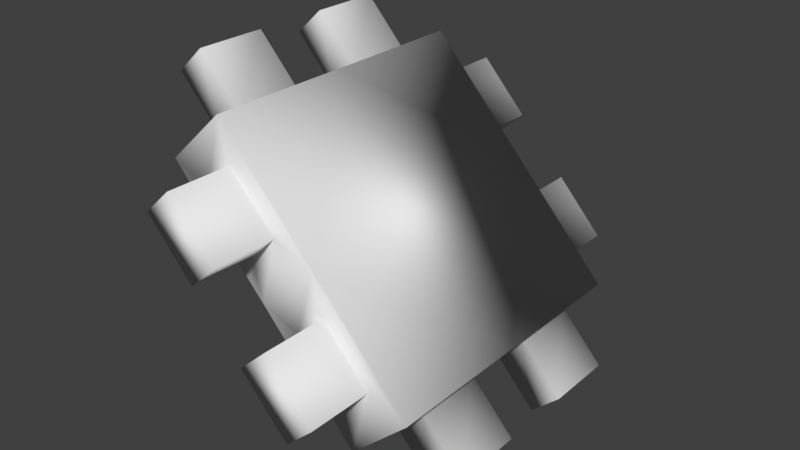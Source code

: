 # Source: HardwareCollectible.blend  (saved by Blender 2.79.0; exported with 4.5.12 LTS)
import bpy
from mathutils import Matrix  # noqa: F401  (used for matrix-valued properties, if any)

bpy.ops.wm.read_factory_settings(use_empty=True)
scene = bpy.context.scene
scene.name = 'Scene'

# ---- collections
col_collection_1 = bpy.data.collections.new('Collection 1'); scene.collection.children.link(col_collection_1)

# ---- materials (node trees are filled in below, after node groups)
mat_material = bpy.data.materials.new('Material')
mat_material.alpha_threshold = 0.0
mat_material.use_transparent_shadow = False
mat_material.roughness = 0.5
mat_material.line_color = (0.0, 0.0, 0.0, 1.0)

# ---- material node trees

# ---- world
world_world = bpy.data.worlds.new('World'); scene.world = world_world
world_world.color = (0.05088, 0.05088, 0.05088)
world_world.use_sun_shadow = False
world_world.sun_shadow_jitter_overblur = 0.0
world_world.cycles.sampling_method = 'MANUAL'

# ---- meshes
me_cube = bpy.data.meshes.new('Cube')
me_cube.from_pydata([(3.156, 1.0, 2.511), (3.156, -1.0, 2.511), (1.689, -1.0, 2.139), (1.689, 1.0, 2.139), (-1.807, 1.0, 3.979), (-1.807, -1.0, 3.979), (-3.274, -1.0, 3.606), (-3.274, 1.0, 3.606), (3.156, -5.96e-08, 2.511), (1.689, 2.98e-07, 2.139), (-1.807, -5.364e-07, 3.979), (-3.274, 1.788e-07, 3.606), (0.6746, 1.0, 3.245), (0.6746, -1.0, 3.245), (-0.7925, -1.0, 2.873), (-0.7925, 1.0, 2.873), (2.776, -0.2591, 2.415), (2.776, -0.7409, 2.415), (2.069, -0.7409, 2.236), (2.069, -0.2591, 2.236), (2.776, 0.7409, 2.415), (2.069, 0.7409, 2.236), (2.069, 0.2591, 2.236), (2.776, 0.2591, 2.415), (-2.187, -0.2591, 3.882), (-2.187, -0.7409, 3.882), (-2.894, -0.7409, 3.703), (-2.894, -0.2591, 3.703), (-2.187, 0.7409, 3.882), (-2.894, 0.7409, 3.703), (-2.894, 0.2591, 3.703), (-2.187, 0.2591, 3.882), (2.133, 1.0, 2.605), (1.426, 1.0, 2.426), (0.9374, 1.0, 2.959), (0.2305, 1.0, 2.779), (-0.3484, 1.0, 3.339), (-1.544, 1.0, 3.692), (-1.055, 1.0, 3.159), (-2.251, 1.0, 3.513), (-0.3484, -1.0, 3.339), (-1.544, -1.0, 3.692), (-1.055, -1.0, 3.159), (-2.251, -1.0, 3.513), (2.133, -1.0, 2.605), (1.426, -1.0, 2.426), (0.9374, -1.0, 2.959), (0.2305, -1.0, 2.779), (3.878, -0.2591, 2.089), (3.878, -0.7409, 2.089), (3.171, -0.7409, 1.91), (3.171, -0.2591, 1.91), (3.878, 0.7409, 2.089), (3.171, 0.7409, 1.91), (3.171, 0.2591, 1.91), (3.878, 0.2591, 2.089), (-3.289, -0.2591, 4.208), (-3.289, -0.7409, 4.208), (-3.996, -0.7409, 4.029), (-3.996, -0.2591, 4.029), (-3.289, 0.7409, 4.208), (-3.996, 0.7409, 4.029), (-3.996, 0.2591, 4.029), (-3.289, 0.2591, 4.208), (2.133, 1.444, 2.605), (1.426, 1.444, 2.426), (0.9374, 1.444, 2.959), (0.2305, 1.444, 2.779), (-0.3484, 1.444, 3.339), (-1.544, 1.444, 3.692), (-1.055, 1.444, 3.159), (-2.251, 1.444, 3.513), (-0.3484, -1.444, 3.339), (-1.544, -1.444, 3.692), (-1.055, -1.444, 3.159), (-2.251, -1.444, 3.513), (2.133, -1.444, 2.605), (1.426, -1.444, 2.426), (0.9374, -1.444, 2.959), (0.2305, -1.444, 2.779)], [], [(2, 9, 19, 18), (10, 11, 27, 24), (11, 7, 15, 3, 9, 2, 14, 6), (5, 6, 43, 41), (7, 11, 30, 29), (9, 3, 21, 22), (4, 12, 36, 37), (14, 2, 45, 47), (19, 16, 48, 51), (8, 1, 17, 16), (1, 2, 18, 17), (9, 8, 16, 19), (35, 34, 66, 67), (3, 0, 20, 21), (0, 8, 23, 20), (8, 9, 22, 23), (25, 24, 56, 57), (6, 5, 25, 26), (5, 10, 24, 25), (11, 6, 26, 27), (40, 41, 73, 72), (4, 7, 29, 28), (11, 10, 31, 30), (10, 4, 28, 31), (3, 15, 35, 33), (18, 19, 51, 50), (0, 3, 33, 32), (15, 12, 34, 35), (12, 0, 32, 34), (33, 35, 67, 65), (7, 4, 37, 39), (15, 7, 39, 38), (12, 15, 38, 36), (17, 18, 50, 49), (14, 13, 40, 42), (6, 14, 42, 43), (13, 5, 41, 40), (34, 32, 64, 66), (2, 1, 44, 45), (1, 13, 46, 44), (13, 14, 47, 46), (48, 49, 50, 51), (52, 55, 54, 53), (56, 59, 58, 57), (60, 61, 62, 63), (66, 64, 65, 67), (69, 68, 70, 71), (72, 73, 75, 74), (76, 78, 79, 77), (43, 42, 74, 75), (26, 25, 57, 58), (41, 43, 75, 73), (27, 26, 58, 59), (42, 40, 72, 74), (24, 27, 59, 56), (37, 36, 68, 69), (21, 20, 52, 53), (38, 39, 71, 70), (22, 21, 53, 54), (39, 37, 69, 71), (20, 23, 55, 52), (45, 44, 76, 77), (28, 29, 61, 60), (36, 38, 70, 68), (23, 22, 54, 55), (44, 46, 78, 76), (29, 30, 62, 61), (47, 45, 77, 79), (31, 28, 60, 63), (32, 33, 65, 64), (46, 47, 79, 78), (16, 17, 49, 48), (30, 31, 63, 62), (10, 5, 13, 1, 8, 0, 12, 4)])
_uv = me_cube.uv_layers.new(name='UVMap')
_uv.uv.foreach_set('vector', [0.03473, 0.7085, 0.5038, 0.7085, 0.3827, 0.7755, 0.1568, 0.7754, 0.5035, 0.9682, 0.5038, 0.7085, 0.6254, 0.7758, 0.6254, 0.901, 0.3128, 0.6019, 0.04027, 0.6019, 0.04027, 0.3294, 0.04027, 0.05683, 0.3128, 0.05683, 0.5854, 0.05683, 0.5854, 0.3294, 0.5854, 0.6019, 0.03473, 0.9682, 0.03473, 0.7085, 0.1568, 0.7754, 0.1565, 0.9006, 0.03473, 0.7085, 0.5038, 0.7085, 0.3827, 0.7755, 0.1568, 0.7754, 0.5038, 0.7085, 0.976, 0.7085, 0.8535, 0.7758, 0.6254, 0.7758, 0.9755, 0.9682, 0.5035, 0.9682, 0.6254, 0.901, 0.8534, 0.901, 0.5038, 0.7085, 0.976, 0.7085, 0.8535, 0.7758, 0.6254, 0.7758, 0.7424, 0.01237, 0.8423, 0.01228, 0.8424, 0.2681, 0.7424, 0.2682, 0.5035, 0.9682, 0.03473, 0.9682, 0.1565, 0.9006, 0.3826, 0.9007, 0.03473, 0.9682, 0.03473, 0.7085, 0.1568, 0.7754, 0.1565, 0.9006, 0.5038, 0.7085, 0.5035, 0.9682, 0.3826, 0.9007, 0.3827, 0.7755, 0.8425, 0.6744, 0.7423, 0.6745, 0.7424, 0.4124, 0.8425, 0.4124, 0.976, 0.7085, 0.9755, 0.9682, 0.8534, 0.901, 0.8535, 0.7758, 0.9755, 0.9682, 0.5035, 0.9682, 0.6254, 0.901, 0.8534, 0.901, 0.5035, 0.9682, 0.5038, 0.7085, 0.6254, 0.7758, 0.6254, 0.901, 0.9763, 0.2681, 0.9763, 0.4124, 0.8425, 0.4124, 0.8424, 0.2681, 0.976, 0.7085, 0.9755, 0.9682, 0.8534, 0.901, 0.8535, 0.7758, 0.9755, 0.9682, 0.5035, 0.9682, 0.6254, 0.901, 0.8534, 0.901, 0.5038, 0.7085, 0.976, 0.7085, 0.8535, 0.7758, 0.6254, 0.7758, 0.6106, 0.4124, 0.6106, 0.2682, 0.7424, 0.2682, 0.7424, 0.4124, 0.03473, 0.9682, 0.03473, 0.7085, 0.1568, 0.7754, 0.1565, 0.9006, 0.5038, 0.7085, 0.5035, 0.9682, 0.3826, 0.9007, 0.3827, 0.7755, 0.5035, 0.9682, 0.03473, 0.9682, 0.1565, 0.9006, 0.3826, 0.9007, 0.03473, 0.7085, 0.5038, 0.7085, 0.3827, 0.7755, 0.1568, 0.7754, 0.6106, 0.4124, 0.6106, 0.2682, 0.7424, 0.2682, 0.7424, 0.4124, 0.03473, 0.9682, 0.03473, 0.7085, 0.1568, 0.7754, 0.1565, 0.9006, 0.5038, 0.7085, 0.5035, 0.9682, 0.3826, 0.9007, 0.3827, 0.7755, 0.5035, 0.9682, 0.03473, 0.9682, 0.1565, 0.9006, 0.3826, 0.9007, 0.9763, 0.2681, 0.9763, 0.4124, 0.8425, 0.4124, 0.8424, 0.2681, 0.976, 0.7085, 0.9755, 0.9682, 0.8534, 0.901, 0.8535, 0.7758, 0.5038, 0.7085, 0.976, 0.7085, 0.8535, 0.7758, 0.6254, 0.7758, 0.5035, 0.9682, 0.5038, 0.7085, 0.6254, 0.7758, 0.6254, 0.901, 0.8425, 0.6744, 0.7423, 0.6745, 0.7424, 0.4124, 0.8425, 0.4124, 0.5038, 0.7085, 0.5035, 0.9682, 0.3826, 0.9007, 0.3827, 0.7755, 0.03473, 0.7085, 0.5038, 0.7085, 0.3827, 0.7755, 0.1568, 0.7754, 0.5035, 0.9682, 0.03473, 0.9682, 0.1565, 0.9006, 0.3826, 0.9007, 0.6106, 0.4124, 0.6106, 0.2682, 0.7424, 0.2682, 0.7424, 0.4124, 0.976, 0.7085, 0.9755, 0.9682, 0.8534, 0.901, 0.8535, 0.7758, 0.9755, 0.9682, 0.5035, 0.9682, 0.6254, 0.901, 0.8534, 0.901, 0.5035, 0.9682, 0.5038, 0.7085, 0.6254, 0.7758, 0.6254, 0.901, 0.8424, 0.2681, 0.8425, 0.4124, 0.7424, 0.4124, 0.7424, 0.2682, 0.8424, 0.2681, 0.8425, 0.4124, 0.7424, 0.4124, 0.7424, 0.2682, 0.8425, 0.4124, 0.7424, 0.4124, 0.7424, 0.2682, 0.8424, 0.2681, 0.8425, 0.4124, 0.7424, 0.4124, 0.7424, 0.2682, 0.8424, 0.2681, 0.7424, 0.4124, 0.7424, 0.2682, 0.8424, 0.2681, 0.8425, 0.4124, 0.7424, 0.4124, 0.7424, 0.2682, 0.8424, 0.2681, 0.8425, 0.4124, 0.7424, 0.4124, 0.7424, 0.2682, 0.8424, 0.2681, 0.8425, 0.4124, 0.7424, 0.4124, 0.7424, 0.2682, 0.8424, 0.2681, 0.8425, 0.4124, 0.9763, 0.2681, 0.9763, 0.4124, 0.8425, 0.4124, 0.8424, 0.2681, 0.7424, 0.01237, 0.8423, 0.01228, 0.8424, 0.2681, 0.7424, 0.2682, 0.7424, 0.01237, 0.8423, 0.01228, 0.8424, 0.2681, 0.7424, 0.2682, 0.6106, 0.4124, 0.6106, 0.2682, 0.7424, 0.2682, 0.7424, 0.4124, 0.8425, 0.6744, 0.7423, 0.6745, 0.7424, 0.4124, 0.8425, 0.4124, 0.8425, 0.6744, 0.7423, 0.6745, 0.7424, 0.4124, 0.8425, 0.4124, 0.6106, 0.4124, 0.6106, 0.2682, 0.7424, 0.2682, 0.7424, 0.4124, 0.7424, 0.01237, 0.8423, 0.01228, 0.8424, 0.2681, 0.7424, 0.2682, 0.9763, 0.2681, 0.9763, 0.4124, 0.8425, 0.4124, 0.8424, 0.2681, 0.6106, 0.4124, 0.6106, 0.2682, 0.7424, 0.2682, 0.7424, 0.4124, 0.8425, 0.6744, 0.7423, 0.6745, 0.7424, 0.4124, 0.8425, 0.4124, 0.9763, 0.2681, 0.9763, 0.4124, 0.8425, 0.4124, 0.8424, 0.2681, 0.8425, 0.6744, 0.7423, 0.6745, 0.7424, 0.4124, 0.8425, 0.4124, 0.8425, 0.6744, 0.7423, 0.6745, 0.7424, 0.4124, 0.8425, 0.4124, 0.7424, 0.01237, 0.8423, 0.01228, 0.8424, 0.2681, 0.7424, 0.2682, 0.8425, 0.6744, 0.7423, 0.6745, 0.7424, 0.4124, 0.8425, 0.4124, 0.6106, 0.4124, 0.6106, 0.2682, 0.7424, 0.2682, 0.7424, 0.4124, 0.6106, 0.4124, 0.6106, 0.2682, 0.7424, 0.2682, 0.7424, 0.4124, 0.9763, 0.2681, 0.9763, 0.4124, 0.8425, 0.4124, 0.8424, 0.2681, 0.9763, 0.2681, 0.9763, 0.4124, 0.8425, 0.4124, 0.8424, 0.2681, 0.7424, 0.01237, 0.8423, 0.01228, 0.8424, 0.2681, 0.7424, 0.2682, 0.7424, 0.01237, 0.8423, 0.01228, 0.8424, 0.2681, 0.7424, 0.2682, 0.9763, 0.2681, 0.9763, 0.4124, 0.8425, 0.4124, 0.8424, 0.2681, 0.7424, 0.01237, 0.8423, 0.01228, 0.8424, 0.2681, 0.7424, 0.2682, 0.3128, 0.6019, 0.04027, 0.6019, 0.04027, 0.3294, 0.04027, 0.05683, 0.3128, 0.05683, 0.5854, 0.05683, 0.5854, 0.3294, 0.5854, 0.6019])
me_cube.materials.append(mat_material)
me_cube.use_remesh_preserve_volume = False
me_cube.use_remesh_preserve_attributes = False
me_cube.use_mirror_vertex_groups = False
me_cube.update()
me_cube.normals_split_custom_set([tuple(v) for v in zip(*[iter([0.05908, -0.5671, -0.8215, 0.1433, -4.515e-06, -0.9897, 0.06784, 0.3255, -0.9431, 0.06784, -0.3255, -0.9431, -0.1433, -1.821e-06, 0.9897, -0.3983, -5.655e-06, 0.9172, -0.4845, 0.6249, 0.6122, -0.06785, 0.3255, 0.9431, -0.3983, 3.062e-05, 0.9172, -0.3288, 0.8481, 0.4154, -0.06879, 0.9701, -0.2326, 0.05907, 0.5671, -0.8216, 0.1433, 2.012e-05, -0.9897, 0.05907, -0.5671, -0.8216, -0.06871, -0.9701, -0.2326, -0.3288, -0.8481, 0.4154, -0.05913, -0.5671, 0.8216, -0.3288, -0.8481, 0.4154, -0.2559, -0.9667, 0.004959, 0.01357, -0.7198, 0.694, -0.3288, 0.8481, 0.4154, -0.3983, 7.22e-06, 0.9172, -0.4845, -0.6249, 0.6122, -0.4845, 0.6249, 0.6122, 0.1433, 5.086e-06, -0.9897, 0.05908, 0.5671, -0.8215, 0.06784, 0.3255, -0.9431, 0.06784, -0.3255, -0.9431, -0.05902, 0.567, 0.8216, 0.06875, 0.9701, 0.2326, 0.2559, 0.9667, -0.00498, 0.01354, 0.7198, 0.694, -0.06876, -0.9701, -0.2326, 0.05917, -0.5671, -0.8216, -0.01354, -0.7198, -0.694, -0.2559, -0.9667, 0.00497, 0.06776, 0.3255, -0.9431, 0.4845, 0.6249, -0.6121, 0.4679, 0.8837, -0.00915, -0.01733, 0.4603, -0.8876, 0.3983, -7.494e-06, -0.9172, 0.3288, -0.8481, -0.4154, 0.4845, -0.6249, -0.6122, 0.4845, 0.6249, -0.6122, 0.3288, -0.8481, -0.4154, 0.05908, -0.5671, -0.8215, 0.06786, -0.3255, -0.9431, 0.4845, -0.6249, -0.6122, 0.1433, -2.127e-06, -0.9897, 0.3983, -6.065e-06, -0.9172, 0.4845, 0.6249, -0.6122, 0.06785, 0.3255, -0.9431, -0.2559, 0.9667, 0.005004, 0.0135, 0.7198, 0.694, 0.01726, 0.4603, 0.8876, -0.4679, 0.8838, 0.009102, 0.0591, 0.5671, -0.8215, 0.3288, 0.8481, -0.4154, 0.4845, 0.6249, -0.6122, 0.06785, 0.3255, -0.9431, 0.3288, 0.8481, -0.4154, 0.3983, 7.257e-06, -0.9172, 0.4845, -0.6249, -0.6122, 0.4845, 0.6249, -0.6122, 0.3983, 3.634e-06, -0.9172, 0.1433, 4.392e-06, -0.9897, 0.06786, -0.3255, -0.9431, 0.4845, -0.6249, -0.6122, -0.06784, -0.3255, 0.9431, -0.06784, 0.3255, 0.9431, 0.0173, 0.4603, 0.8876, 0.0173, -0.4603, 0.8876, -0.3288, -0.8481, 0.4154, -0.05909, -0.5671, 0.8215, -0.06786, -0.3255, 0.9431, -0.4845, -0.6249, 0.6122, -0.05908, -0.5671, 0.8215, -0.1433, -4.798e-06, 0.9897, -0.06784, 0.3255, 0.9431, -0.06784, -0.3255, 0.9431, -0.3983, -7.143e-06, 0.9172, -0.3288, -0.8481, 0.4154, -0.4845, -0.6249, 0.6122, -0.4845, 0.6249, 0.6122, 0.2559, -0.9667, -0.004959, 0.01352, -0.7198, 0.694, 0.0173, -0.4603, 0.8876, 0.4679, -0.8838, -0.009114, -0.05909, 0.5671, 0.8215, -0.3288, 0.8481, 0.4154, -0.4845, 0.6249, 0.6122, -0.06785, 0.3255, 0.9431, -0.3983, 2.9e-06, 0.9172, -0.1433, 3.442e-06, 0.9897, -0.06786, -0.3255, 0.9431, -0.4845, -0.6249, 0.6122, -0.1433, 5.013e-06, 0.9897, -0.05908, 0.5671, 0.8215, -0.06784, 0.3255, 0.9431, -0.06784, -0.3255, 0.9431, 0.05916, 0.5671, -0.8216, -0.06875, 0.9701, -0.2326, -0.2559, 0.9667, 0.004981, -0.01354, 0.7198, -0.694, 0.06784, -0.3255, -0.9431, 0.06784, 0.3255, -0.9431, -0.0173, 0.4603, -0.8876, -0.0173, -0.4603, -0.8876, 0.3288, 0.8481, -0.4154, 0.05911, 0.5671, -0.8216, -0.01355, 0.7198, -0.694, 0.2559, 0.9667, -0.004971, -0.06876, 0.9701, -0.2326, 0.06877, 0.9701, 0.2326, 0.01355, 0.7198, 0.694, -0.2559, 0.9667, 0.004972, 0.06874, 0.9701, 0.2326, 0.3288, 0.8481, -0.4154, 0.2559, 0.9667, -0.00498, 0.01354, 0.7198, 0.694, -0.01352, 0.7198, -0.694, -0.2559, 0.9667, 0.004959, -0.4679, 0.8838, 0.009114, -0.0173, 0.4603, -0.8876, -0.3288, 0.8481, 0.4154, -0.05911, 0.567, 0.8216, 0.01355, 0.7198, 0.694, -0.2559, 0.9667, 0.004972, -0.06874, 0.9701, -0.2326, -0.3288, 0.8481, 0.4154, -0.2559, 0.9667, 0.004982, -0.01354, 0.7198, -0.694, 0.06876, 0.9701, 0.2326, -0.06877, 0.9701, -0.2326, -0.01355, 0.7198, -0.694, 0.2559, 0.9667, -0.00497, 0.4845, -0.6249, -0.6121, 0.06776, -0.3255, -0.9431, -0.01733, -0.4603, -0.8876, 0.4679, -0.8837, -0.009149, -0.06876, -0.9701, -0.2326, 0.06877, -0.9701, 0.2326, 0.2559, -0.9667, -0.004961, -0.01357, -0.7198, -0.694, -0.3288, -0.8481, 0.4154, -0.06873, -0.9701, -0.2326, -0.01354, -0.7198, -0.694, -0.2559, -0.9667, 0.00497, 0.06876, -0.9701, 0.2326, -0.05917, -0.5671, 0.8216, 0.01354, -0.7198, 0.694, 0.2559, -0.9667, -0.004972, 0.01352, 0.7198, 0.694, 0.2559, 0.9667, -0.004959, 0.4679, 0.8838, -0.009113, 0.0173, 0.4603, 0.8876, 0.05913, -0.5671, -0.8216, 0.3288, -0.8481, -0.4154, 0.2559, -0.9667, -0.004961, -0.01357, -0.7198, -0.694, 0.3288, -0.8481, -0.4154, 0.06873, -0.9701, 0.2326, 0.01354, -0.7198, 0.694, 0.2559, -0.9667, -0.004971, 0.06876, -0.9701, 0.2326, -0.06877, -0.9701, -0.2326, -0.2559, -0.9667, 0.00496, 0.01357, -0.7198, 0.694, 0.4679, 0.8838, -0.009102, 0.4679, -0.8838, -0.009102, -0.01726, -0.4603, -0.8876, -0.01726, 0.4603, -0.8876, 0.4679, 0.8838, -0.009101, 0.4679, -0.8838, -0.009101, -0.01726, -0.4603, -0.8876, -0.01726, 0.4603, -0.8876, 0.01726, 0.4603, 0.8876, -0.4679, 0.8838, 0.009101, -0.4679, -0.8838, 0.009101, 0.01726, -0.4603, 0.8876, 0.01726, 0.4603, 0.8876, -0.4679, 0.8838, 0.009102, -0.4679, -0.8838, 0.009102, 0.01726, -0.4603, 0.8876, 0.01733, 0.4603, 0.8876, 0.4679, 0.8837, -0.00915, -0.01733, 0.4603, -0.8876, -0.4679, 0.8837, 0.009069, 0.01733, 0.4603, 0.8876, 0.4679, 0.8837, -0.009068, -0.01733, 0.4603, -0.8876, -0.4679, 0.8837, 0.009151, 0.4679, -0.8837, -0.009067, 0.01723, -0.4603, 0.8876, -0.4679, -0.8837, 0.009147, -0.01723, -0.4603, -0.8876, 0.4679, -0.8837, -0.009067, 0.01723, -0.4603, 0.8876, -0.4679, -0.8837, 0.009066, -0.01723, -0.4603, -0.8876, -0.2559, -0.9667, 0.004959, -0.01352, -0.7198, -0.694, -0.0173, -0.4603, -0.8876, -0.4679, -0.8838, 0.009114, -0.4845, -0.6249, 0.6121, -0.06776, -0.3255, 0.9431, 0.01723, -0.4603, 0.8876, -0.4679, -0.8837, 0.009147, 0.0135, -0.7198, 0.694, -0.2559, -0.9667, 0.005003, -0.4679, -0.8838, 0.009101, 0.01726, -0.4603, 0.8876, -0.4845, 0.6249, 0.6121, -0.4845, -0.6249, 0.6121, -0.4679, -0.8838, 0.009114, -0.4679, 0.8838, 0.009114, -0.0135, -0.7198, -0.694, 0.2559, -0.9667, -0.005003, 0.4679, -0.8838, -0.009101, -0.01726, -0.4603, -0.8876, -0.06776, 0.3255, 0.9431, -0.4845, 0.6249, 0.6121, -0.4679, 0.8837, 0.009151, 0.01723, 0.4603, 0.8876, 0.01352, 0.7198, 0.694, 0.2559, 0.9667, -0.004959, 0.4679, 0.8838, -0.009114, 0.0173, 0.4603, 0.8876, 0.06776, 0.3255, -0.9431, 0.4845, 0.6249, -0.6121, 0.4679, 0.8837, -0.009068, -0.01733, 0.4603, -0.8876, -0.01352, 0.7198, -0.694, -0.2559, 0.9667, 0.004959, -0.4679, 0.8838, 0.009114, -0.0173, 0.4603, -0.8876, 0.06784, -0.3255, -0.9431, 0.06784, 0.3255, -0.9431, -0.0173, 0.4603, -0.8876, -0.0173, -0.4603, -0.8876, -0.2559, 0.9667, 0.005004, 0.0135, 0.7198, 0.694, 0.01726, 0.4603, 0.8876, -0.4679, 0.8838, 0.009102, 0.4845, 0.6249, -0.6121, 0.4845, -0.6249, -0.6121, 0.4679, -0.8838, -0.009114, 0.4679, 0.8838, -0.009114, -0.0135, -0.7198, -0.694, 0.2559, -0.9667, -0.005003, 0.4679, -0.8838, -0.009102, -0.01726, -0.4603, -0.8876, -0.06776, 0.3255, 0.9431, -0.4845, 0.6249, 0.6121, -0.4679, 0.8837, 0.009151, 0.01733, 0.4603, 0.8876, 0.2559, 0.9667, -0.005003, -0.0135, 0.7198, -0.694, -0.01726, 0.4603, -0.8876, 0.4679, 0.8838, -0.009101, 0.4845, -0.6249, -0.6121, 0.06776, -0.3255, -0.9431, -0.01723, -0.4603, -0.8876, 0.4679, -0.8837, -0.009067, 0.2559, -0.9667, -0.004959, 0.01352, -0.7198, 0.694, 0.0173, -0.4603, 0.8876, 0.4679, -0.8838, -0.009114, -0.4845, 0.6249, 0.6121, -0.4845, -0.6249, 0.6121, -0.4679, -0.8838, 0.009114, -0.4679, 0.8838, 0.009114, -0.2559, -0.9667, 0.004959, -0.01352, -0.7198, -0.694, -0.0173, -0.4603, -0.8876, -0.4679, -0.8838, 0.009114, -0.06784, -0.3255, 0.9431, -0.06784, 0.3255, 0.9431, 0.0173, 0.4603, 0.8876, 0.01729, -0.4603, 0.8876, 0.2559, 0.9667, -0.005003, -0.0135, 0.7198, -0.694, -0.01726, 0.4603, -0.8876, 0.4679, 0.8838, -0.009102, 0.0135, -0.7198, 0.694, -0.2559, -0.9667, 0.005003, -0.4679, -0.8838, 0.009102, 0.01726, -0.4603, 0.8876, 0.4845, 0.6249, -0.6121, 0.4845, -0.6249, -0.6121, 0.4679, -0.8838, -0.009114, 0.4679, 0.8838, -0.009114, -0.4845, -0.6249, 0.6121, -0.06776, -0.3255, 0.9431, 0.01723, -0.4603, 0.8876, -0.4679, -0.8837, 0.009065, -0.1433, 2.003e-05, 0.9897, -0.05907, -0.5671, 0.8216, 0.06871, -0.9701, 0.2326, 0.3288, -0.8481, -0.4154, 0.3983, -3.074e-05, -0.9172, 0.3288, 0.8481, -0.4154, 0.06879, 0.9701, 0.2326, -0.05907, 0.5671, 0.8216])] * 3)])

# ---- objects
ob_cube = bpy.data.objects.new('Cube', me_cube)

# ---- transforms, parenting, visibility, modifiers, constraints
ob_cube.location = (0.0, 0.0, 0.0)
ob_cube.scale = (0.2739, 1.0, 1.0)
ob_cube.lock_rotations_4d = False
ob_cube.empty_display_type = 'ARROWS'
ob_cube.lineart.crease_threshold = 0.0

# ---- collection membership
col_collection_1.objects.link(ob_cube)

# ---- scene / render settings (as saved in the file)
scene.frame_start = 1; scene.frame_end = 250; scene.frame_set(2)
scene.render.engine = 'BLENDER_EEVEE_NEXT'
scene.render.resolution_percentage = 50
scene.render.dither_intensity = 0.0
scene.cycles.use_denoising = False
scene.cycles.samples = 128
scene.cycles.sampling_pattern = 'TABULATED_SOBOL'
scene.cycles.use_adaptive_sampling = False
scene.cycles.use_light_tree = False
scene.cycles.blur_glossy = 0.0
scene.cycles.sample_clamp_indirect = 0.0
scene.view_settings.view_transform = 'Standard'
bpy.context.view_layer.update()

# ---- added for rendering (the .blend has no active camera and no usable light): camera, sun
cam_auto = bpy.data.cameras.new('AutoCamera')
cam_auto.lens = 50.0
cam_auto.sensor_width = 36.0
cam_auto.clip_end = 1000.0
ob_auto_camera = bpy.data.objects.new('AutoCamera', cam_auto)
scene.collection.objects.link(ob_auto_camera)
ob_auto_camera.location = (3.93902, -4.74619, 6.22301)
ob_auto_camera.rotation_euler = (1.09748, -7.21219e-08, 0.694738)
scene.camera = ob_auto_camera
light_auto_sun = bpy.data.lights.new('AutoSun', 'SUN')
light_auto_sun.energy = 3.0
light_auto_sun.angle = 0.0523599
ob_auto_sun = bpy.data.objects.new('AutoSun', light_auto_sun)
scene.collection.objects.link(ob_auto_sun)
ob_auto_sun.rotation_euler = (0.872665, 0.174533, 0.523599)
bpy.context.view_layer.update()
